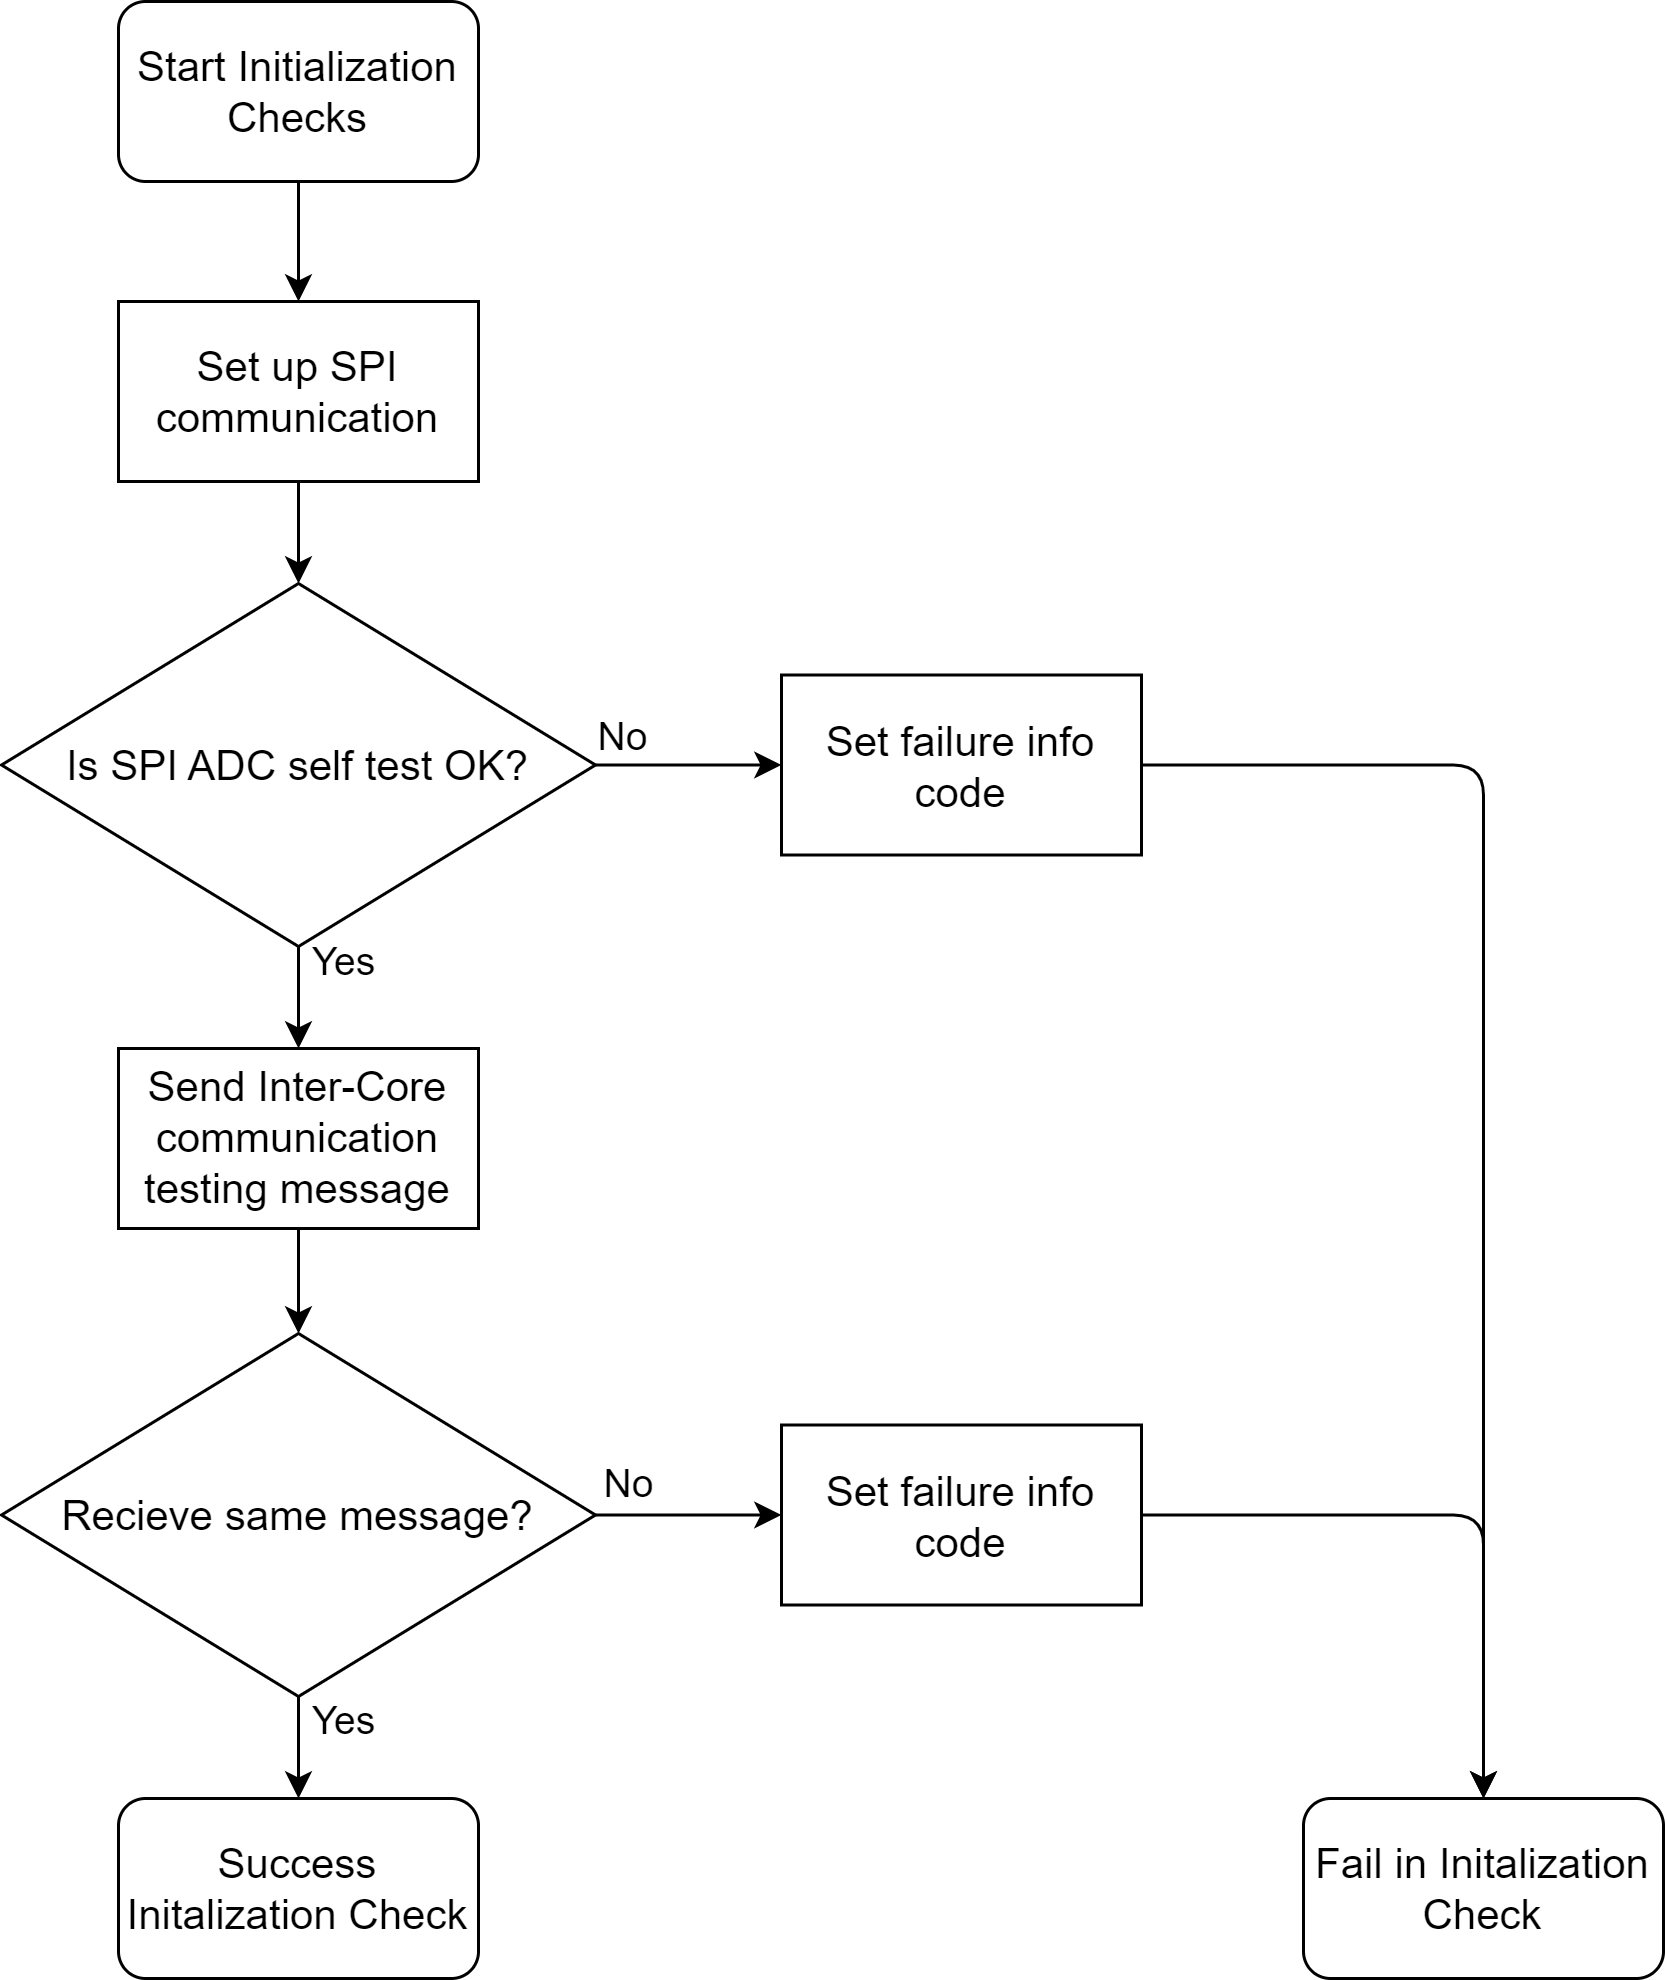

The diagram above was exported from draw.io. Its source (the exported page's mxGraphModel, read from the mxfile embedded in the PNG):
<mxGraphModel dx="1511" dy="2076" grid="0" gridSize="10" guides="1" tooltips="1" connect="1" arrows="1" fold="1" page="0" pageScale="1" pageWidth="1600" pageHeight="1200" math="0" shadow="0">
  <root>
    <mxCell id="0" />
    <mxCell id="1" parent="0" />
    <mxCell id="362" style="edgeStyle=none;html=1;exitX=0.5;exitY=1;exitDx=0;exitDy=0;fontSize=14;" edge="1" parent="1" source="352" target="353">
      <mxGeometry relative="1" as="geometry" />
    </mxCell>
    <mxCell id="352" value="Start Initialization Checks" style="rounded=1;whiteSpace=wrap;html=1;fontSize=14;" vertex="1" parent="1">
      <mxGeometry x="-309" y="-1048" width="120" height="60" as="geometry" />
    </mxCell>
    <mxCell id="363" style="edgeStyle=none;html=1;exitX=0.5;exitY=1;exitDx=0;exitDy=0;fontSize=14;" edge="1" parent="1" source="353" target="357">
      <mxGeometry relative="1" as="geometry" />
    </mxCell>
    <mxCell id="353" value="Set up SPI communication" style="rounded=0;whiteSpace=wrap;html=1;fontSize=14;" vertex="1" parent="1">
      <mxGeometry x="-309" y="-948" width="120" height="60" as="geometry" />
    </mxCell>
    <mxCell id="365" style="edgeStyle=none;html=1;exitX=0.5;exitY=1;exitDx=0;exitDy=0;fontSize=14;" edge="1" parent="1" source="354" target="359">
      <mxGeometry relative="1" as="geometry" />
    </mxCell>
    <mxCell id="354" value="Send Inter-Core communication testing message" style="rounded=0;whiteSpace=wrap;html=1;fontSize=14;" vertex="1" parent="1">
      <mxGeometry x="-309" y="-699" width="120" height="60" as="geometry" />
    </mxCell>
    <mxCell id="356" value="Success Initalization Check" style="rounded=1;whiteSpace=wrap;html=1;fontSize=14;" vertex="1" parent="1">
      <mxGeometry x="-309" y="-449" width="120" height="60" as="geometry" />
    </mxCell>
    <mxCell id="364" style="edgeStyle=none;html=1;exitX=0.5;exitY=1;exitDx=0;exitDy=0;fontSize=14;" edge="1" parent="1" source="357" target="354">
      <mxGeometry relative="1" as="geometry" />
    </mxCell>
    <mxCell id="375" value="Yes" style="edgeLabel;html=1;align=center;verticalAlign=middle;resizable=0;points=[];fontSize=13;" vertex="1" connectable="0" parent="364">
      <mxGeometry x="-0.5337" relative="1" as="geometry">
        <mxPoint x="15" y="-3" as="offset" />
      </mxGeometry>
    </mxCell>
    <mxCell id="370" style="edgeStyle=none;html=1;exitX=1;exitY=0.5;exitDx=0;exitDy=0;fontSize=14;" edge="1" parent="1" source="357" target="368">
      <mxGeometry relative="1" as="geometry" />
    </mxCell>
    <mxCell id="374" value="No" style="edgeLabel;html=1;align=center;verticalAlign=middle;resizable=0;points=[];fontSize=13;" vertex="1" connectable="0" parent="370">
      <mxGeometry x="-0.0968" y="1" relative="1" as="geometry">
        <mxPoint x="-19" y="-9" as="offset" />
      </mxGeometry>
    </mxCell>
    <mxCell id="357" value="Is SPI ADC self test OK?" style="rhombus;whiteSpace=wrap;html=1;fontSize=14;" vertex="1" parent="1">
      <mxGeometry x="-348" y="-854" width="198" height="121" as="geometry" />
    </mxCell>
    <mxCell id="367" style="edgeStyle=none;html=1;exitX=0.5;exitY=1;exitDx=0;exitDy=0;fontSize=14;" edge="1" parent="1" source="359" target="356">
      <mxGeometry relative="1" as="geometry" />
    </mxCell>
    <mxCell id="377" value="&lt;font style=&quot;font-size: 13px;&quot;&gt;Yes&lt;/font&gt;" style="edgeLabel;html=1;align=center;verticalAlign=middle;resizable=0;points=[];" vertex="1" connectable="0" parent="367">
      <mxGeometry x="-0.5308" y="-1" relative="1" as="geometry">
        <mxPoint x="16" as="offset" />
      </mxGeometry>
    </mxCell>
    <mxCell id="371" style="edgeStyle=none;html=1;exitX=1;exitY=0.5;exitDx=0;exitDy=0;fontSize=14;" edge="1" parent="1" source="359" target="369">
      <mxGeometry relative="1" as="geometry" />
    </mxCell>
    <mxCell id="376" value="&lt;font style=&quot;font-size: 13px;&quot;&gt;No&lt;/font&gt;" style="edgeLabel;html=1;align=center;verticalAlign=middle;resizable=0;points=[];" vertex="1" connectable="0" parent="371">
      <mxGeometry x="-0.712" y="-1" relative="1" as="geometry">
        <mxPoint x="1" y="-12" as="offset" />
      </mxGeometry>
    </mxCell>
    <mxCell id="359" value="&lt;span style=&quot;color: rgb(0, 0, 0);&quot;&gt;Recieve same message?&lt;/span&gt;" style="rhombus;whiteSpace=wrap;html=1;fontSize=14;" vertex="1" parent="1">
      <mxGeometry x="-348" y="-604" width="198" height="121" as="geometry" />
    </mxCell>
    <mxCell id="360" value="Fail in Initalization Check" style="rounded=1;whiteSpace=wrap;html=1;fontSize=14;" vertex="1" parent="1">
      <mxGeometry x="86" y="-449" width="120" height="60" as="geometry" />
    </mxCell>
    <mxCell id="373" style="edgeStyle=orthogonalEdgeStyle;html=1;exitX=1;exitY=0.5;exitDx=0;exitDy=0;entryX=0.5;entryY=0;entryDx=0;entryDy=0;fontSize=14;" edge="1" parent="1" source="368" target="360">
      <mxGeometry relative="1" as="geometry">
        <mxPoint x="172.4000244140625" y="-495.20001220703125" as="targetPoint" />
      </mxGeometry>
    </mxCell>
    <mxCell id="368" value="Set failure info code" style="rounded=0;whiteSpace=wrap;html=1;fontSize=14;" vertex="1" parent="1">
      <mxGeometry x="-88" y="-823.5" width="120" height="60" as="geometry" />
    </mxCell>
    <mxCell id="372" style="edgeStyle=orthogonalEdgeStyle;html=1;exitX=1;exitY=0.5;exitDx=0;exitDy=0;entryX=0.5;entryY=0;entryDx=0;entryDy=0;fontSize=14;" edge="1" parent="1" source="369" target="360">
      <mxGeometry relative="1" as="geometry" />
    </mxCell>
    <mxCell id="369" value="Set failure info code" style="rounded=0;whiteSpace=wrap;html=1;fontSize=14;" vertex="1" parent="1">
      <mxGeometry x="-88" y="-573.5" width="120" height="60" as="geometry" />
    </mxCell>
  </root>
</mxGraphModel>